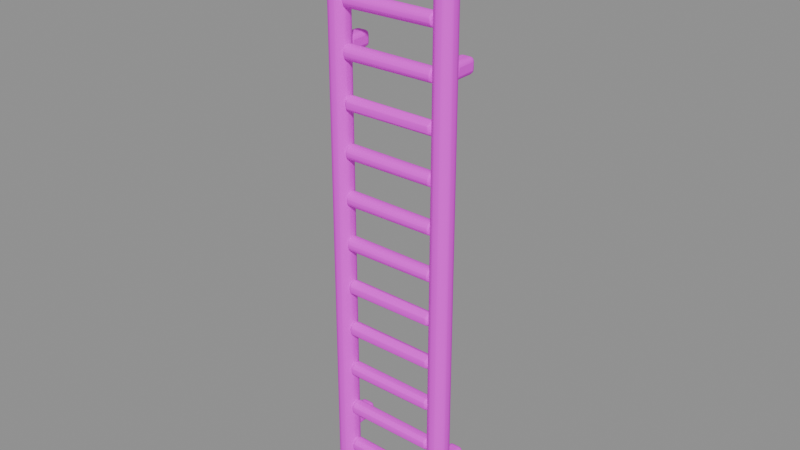 # Source: roof_ladder.blend  (saved by Blender 5.3.31; exported with 4.5.12 LTS)
import bpy
from mathutils import Matrix  # noqa: F401  (used for matrix-valued properties, if any)

bpy.ops.wm.read_factory_settings(use_empty=True)
scene = bpy.context.scene
scene.name = 'Asset | roof_ladder'

# ---- collections
col_master___roof_ladder = bpy.data.collections.new('MASTER | roof_ladder'); scene.collection.children.link(col_master___roof_ladder)

# ---- images (referenced by path relative to the original .blend; pixels are not part of the script)
import os
ASSET_DIR = os.environ.get("B2B_ASSET_DIR", "")  # directory of the original .blend (textures are referenced by path, not embedded)
HERE = os.path.dirname(os.path.abspath(__file__))  # packed textures are extracted next to this script under _unpacked/

def load_image(name, relpath, width, height, colorspace="sRGB"):
    """Load a texture the original file referenced (path relative to the .blend, or extracted next to this script)."""
    p = next((c for c in (os.path.join(HERE, relpath), os.path.join(ASSET_DIR, relpath)) if relpath and os.path.exists(c)), "")
    if p:
        img = bpy.data.images.load(p, check_existing=True)
        img.name = name
    else:  # same state as the original file: an image datablock whose file is absent (Cycles renders it pink)
        img = bpy.data.images.new(name, width, height)
        img.source = "FILE"
        img.filepath = "//" + (relpath or name)
    img.colorspace_settings.name = colorspace
    return img
img_sea_cabin_timber_8x8_512_png = load_image('sea_cabin_timber_8x8_512.png', 'sea_cabin_timber_8x8_512.png', 1024, 1024, 'sRGB')

# ---- materials (node trees are filled in below, after node groups)
mat_sea_matte = bpy.data.materials.new('SEA_Matte')
mat_sea_matte.roughness = 0.74

# ---- material node trees
mat_sea_matte.use_nodes = True; mat_sea_matte.node_tree.nodes.clear()
_N = mat_sea_matte.node_tree.nodes; _L = mat_sea_matte.node_tree.links
n0 = _N.new('ShaderNodeBsdfPrincipled'); n0.name = 'Principled BSDF'; n0.location = (-200, 100)
n0.inputs[2].default_value = 0.74
n0.inputs[10].default_value = 0.005
n1 = _N.new('ShaderNodeOutputMaterial'); n1.name = 'Material Output'; n1.location = (200, 100)
n2 = _N.new('ShaderNodeUVMap'); n2.name = 'UV Map'; n2.location = (0, 0)
n2.width = 160
n2.uv_map = 'PaletteUV'
n3 = _N.new('ShaderNodeTexImage'); n3.name = 'Image Texture'; n3.location = (0, 0)
n3.image = img_sea_cabin_timber_8x8_512_png
n3.interpolation = 'Closest'
_L.new(n0.outputs[0], n1.inputs[0])
_L.new(n2.outputs[0], n3.inputs[0])
_L.new(n3.outputs[0], n0.inputs[0])
n1.is_active_output = True

# ---- meshes
me_bent_ladder_upright = bpy.data.meshes.new('Bent ladder upright')
me_bent_ladder_upright.from_pydata([(-0.418, -0.07462, 0.0), (-0.4089, -0.1086, 0.0), (-0.384, -0.1335, 0.0), (-0.35, -0.1426, 0.0), (-0.316, -0.1335, 0.0), (-0.2911, -0.1086, 0.0), (-0.282, -0.07462, 0.0), (-0.2911, -0.04062, 0.0), (-0.316, -0.01573, 0.0), (-0.35, -0.00662, 0.0), (-0.384, -0.01573, 0.0), (-0.4089, -0.04062, 0.0), (-0.414, -0.07462, 3.58), (-0.4054, -0.1066, 3.58), (-0.382, -0.13, 3.58), (-0.35, -0.1386, 3.58), (-0.318, -0.13, 3.58), (-0.2946, -0.1066, 3.58), (-0.286, -0.07462, 3.58), (-0.2946, -0.04262, 3.58), (-0.318, -0.01919, 3.58), (-0.35, -0.01062, 3.58), (-0.382, -0.01919, 3.58), (-0.4054, -0.04262, 3.58)], [], [(11, 10, 9, 8, 7, 6, 5, 4, 3, 2, 1, 0), (12, 13, 14, 15, 16, 17, 18, 19, 20, 21, 22, 23), (0, 1, 13, 12), (1, 2, 14, 13), (2, 3, 15, 14), (3, 4, 16, 15), (4, 5, 17, 16), (5, 6, 18, 17), (6, 7, 19, 18), (7, 8, 20, 19), (8, 9, 21, 20), (9, 10, 22, 21), (10, 11, 23, 22), (11, 0, 12, 23)])
me_bent_ladder_upright.polygons.foreach_set('use_smooth', [True] * 14)
_uv = me_bent_ladder_upright.uv_layers.new(name='PaletteUV')
_uv.uv.foreach_set('vector', [0.5975, 0.8125, 0.5928, 0.83, 0.58, 0.8428, 0.5625, 0.8475, 0.545, 0.8428, 0.5322, 0.83, 0.5275, 0.8125, 0.5322, 0.795, 0.545, 0.7822, 0.5625, 0.7775, 0.58, 0.7822, 0.5928, 0.795, 0.5975, 0.8125, 0.5928, 0.83, 0.58, 0.8428, 0.5625, 0.8475, 0.545, 0.8428, 0.5322, 0.83, 0.5275, 0.8125, 0.5322, 0.795, 0.545, 0.7822, 0.5625, 0.7775, 0.58, 0.7822, 0.5928, 0.795, 0.5975, 0.8125, 0.5625, 0.8475, 0.5275, 0.8125, 0.5625, 0.7775, 0.5975, 0.8125, 0.5625, 0.8475, 0.5275, 0.8125, 0.5625, 0.7775, 0.5975, 0.8125, 0.5625, 0.8475, 0.5275, 0.8125, 0.5625, 0.7775, 0.5975, 0.8125, 0.5625, 0.8475, 0.5275, 0.8125, 0.5625, 0.7775, 0.5975, 0.8125, 0.5625, 0.8475, 0.5275, 0.8125, 0.5625, 0.7775, 0.5975, 0.8125, 0.5625, 0.8475, 0.5275, 0.8125, 0.5625, 0.7775, 0.5975, 0.8125, 0.5625, 0.8475, 0.5275, 0.8125, 0.5625, 0.7775, 0.5975, 0.8125, 0.5625, 0.8475, 0.5275, 0.8125, 0.5625, 0.7775, 0.5975, 0.8125, 0.5625, 0.8475, 0.5275, 0.8125, 0.5625, 0.7775, 0.5975, 0.8125, 0.5625, 0.8475, 0.5275, 0.8125, 0.5625, 0.7775, 0.5975, 0.8125, 0.5625, 0.8475, 0.5275, 0.8125, 0.5625, 0.7775, 0.5975, 0.8125, 0.5625, 0.8475, 0.5275, 0.8125, 0.5625, 0.7775])
me_bent_ladder_upright.materials.append(mat_sea_matte)
me_bent_ladder_upright.update()
me_hook_leg_return = bpy.data.meshes.new('Hook leg return')
me_hook_leg_return.from_pydata([(-0.414, -0.07462, 3.58), (-0.4054, -0.08382, 3.611), (-0.382, -0.09055, 3.633), (-0.35, -0.09301, 3.641), (-0.318, -0.09055, 3.633), (-0.2946, -0.08382, 3.611), (-0.286, -0.07462, 3.58), (-0.2946, -0.06543, 3.549), (-0.318, -0.05869, 3.527), (-0.35, -0.05623, 3.519), (-0.382, -0.05869, 3.527), (-0.4054, -0.06543, 3.549), (-0.41, 0.1254, 3.64), (-0.402, 0.1168, 3.669), (-0.38, 0.1104, 3.69), (-0.35, 0.1081, 3.697), (-0.32, 0.1104, 3.69), (-0.298, 0.1168, 3.669), (-0.29, 0.1254, 3.64), (-0.298, 0.134, 3.611), (-0.32, 0.1403, 3.59), (-0.35, 0.1426, 3.583), (-0.38, 0.1403, 3.59), (-0.402, 0.134, 3.611)], [], [(11, 10, 9, 8, 7, 6, 5, 4, 3, 2, 1, 0), (12, 13, 14, 15, 16, 17, 18, 19, 20, 21, 22, 23), (0, 1, 13, 12), (1, 2, 14, 13), (2, 3, 15, 14), (3, 4, 16, 15), (4, 5, 17, 16), (5, 6, 18, 17), (6, 7, 19, 18), (7, 8, 20, 19), (8, 9, 21, 20), (9, 10, 22, 21), (10, 11, 23, 22), (11, 0, 12, 23)])
me_hook_leg_return.polygons.foreach_set('use_smooth', [True] * 14)
_uv = me_hook_leg_return.uv_layers.new(name='PaletteUV')
_uv.uv.foreach_set('vector', [0.2225, 0.8125, 0.2178, 0.83, 0.205, 0.8428, 0.1875, 0.8475, 0.17, 0.8428, 0.1572, 0.83, 0.1525, 0.8125, 0.1572, 0.795, 0.17, 0.7822, 0.1875, 0.7775, 0.205, 0.7822, 0.2178, 0.795, 0.2225, 0.8125, 0.2178, 0.83, 0.205, 0.8428, 0.1875, 0.8475, 0.17, 0.8428, 0.1572, 0.83, 0.1525, 0.8125, 0.1572, 0.795, 0.17, 0.7822, 0.1875, 0.7775, 0.205, 0.7822, 0.2178, 0.795, 0.2225, 0.8125, 0.1875, 0.8475, 0.1525, 0.8125, 0.1875, 0.7775, 0.2225, 0.8125, 0.1875, 0.8475, 0.1525, 0.8125, 0.1875, 0.7775, 0.2225, 0.8125, 0.1875, 0.8475, 0.1525, 0.8125, 0.1875, 0.7775, 0.2225, 0.8125, 0.1875, 0.8475, 0.1525, 0.8125, 0.1875, 0.7775, 0.2225, 0.8125, 0.1875, 0.8475, 0.1525, 0.8125, 0.1875, 0.7775, 0.2225, 0.8125, 0.1875, 0.8475, 0.1525, 0.8125, 0.1875, 0.7775, 0.2225, 0.8125, 0.1875, 0.8475, 0.1525, 0.8125, 0.1875, 0.7775, 0.2225, 0.8125, 0.1875, 0.8475, 0.1525, 0.8125, 0.1875, 0.7775, 0.2225, 0.8125, 0.1875, 0.8475, 0.1525, 0.8125, 0.1875, 0.7775, 0.2225, 0.8125, 0.1875, 0.8475, 0.1525, 0.8125, 0.1875, 0.7775, 0.2225, 0.8125, 0.1875, 0.8475, 0.1525, 0.8125, 0.1875, 0.7775, 0.2225, 0.8125, 0.1875, 0.8475, 0.1525, 0.8125, 0.1875, 0.7775])
me_hook_leg_return.materials.append(mat_sea_matte)
me_hook_leg_return.update()
me_bent_ladder_upright_001 = bpy.data.meshes.new('Bent ladder upright.001')
me_bent_ladder_upright_001.from_pydata([(0.282, -0.07462, 0.0), (0.2911, -0.1086, 0.0), (0.316, -0.1335, 0.0), (0.35, -0.1426, 0.0), (0.384, -0.1335, 0.0), (0.4089, -0.1086, 0.0), (0.418, -0.07462, 0.0), (0.4089, -0.04062, 0.0), (0.384, -0.01573, 0.0), (0.35, -0.00662, 0.0), (0.316, -0.01573, 0.0), (0.2911, -0.04062, 0.0), (0.286, -0.07462, 3.58), (0.2946, -0.1066, 3.58), (0.318, -0.13, 3.58), (0.35, -0.1386, 3.58), (0.382, -0.13, 3.58), (0.4054, -0.1066, 3.58), (0.414, -0.07462, 3.58), (0.4054, -0.04262, 3.58), (0.382, -0.01919, 3.58), (0.35, -0.01062, 3.58), (0.318, -0.01919, 3.58), (0.2946, -0.04262, 3.58)], [], [(11, 10, 9, 8, 7, 6, 5, 4, 3, 2, 1, 0), (12, 13, 14, 15, 16, 17, 18, 19, 20, 21, 22, 23), (0, 1, 13, 12), (1, 2, 14, 13), (2, 3, 15, 14), (3, 4, 16, 15), (4, 5, 17, 16), (5, 6, 18, 17), (6, 7, 19, 18), (7, 8, 20, 19), (8, 9, 21, 20), (9, 10, 22, 21), (10, 11, 23, 22), (11, 0, 12, 23)])
me_bent_ladder_upright_001.polygons.foreach_set('use_smooth', [True] * 14)
_uv = me_bent_ladder_upright_001.uv_layers.new(name='PaletteUV')
_uv.uv.foreach_set('vector', [0.5975, 0.8125, 0.5928, 0.83, 0.58, 0.8428, 0.5625, 0.8475, 0.545, 0.8428, 0.5322, 0.83, 0.5275, 0.8125, 0.5322, 0.795, 0.545, 0.7822, 0.5625, 0.7775, 0.58, 0.7822, 0.5928, 0.795, 0.5975, 0.8125, 0.5928, 0.83, 0.58, 0.8428, 0.5625, 0.8475, 0.545, 0.8428, 0.5322, 0.83, 0.5275, 0.8125, 0.5322, 0.795, 0.545, 0.7822, 0.5625, 0.7775, 0.58, 0.7822, 0.5928, 0.795, 0.5975, 0.8125, 0.5625, 0.8475, 0.5275, 0.8125, 0.5625, 0.7775, 0.5975, 0.8125, 0.5625, 0.8475, 0.5275, 0.8125, 0.5625, 0.7775, 0.5975, 0.8125, 0.5625, 0.8475, 0.5275, 0.8125, 0.5625, 0.7775, 0.5975, 0.8125, 0.5625, 0.8475, 0.5275, 0.8125, 0.5625, 0.7775, 0.5975, 0.8125, 0.5625, 0.8475, 0.5275, 0.8125, 0.5625, 0.7775, 0.5975, 0.8125, 0.5625, 0.8475, 0.5275, 0.8125, 0.5625, 0.7775, 0.5975, 0.8125, 0.5625, 0.8475, 0.5275, 0.8125, 0.5625, 0.7775, 0.5975, 0.8125, 0.5625, 0.8475, 0.5275, 0.8125, 0.5625, 0.7775, 0.5975, 0.8125, 0.5625, 0.8475, 0.5275, 0.8125, 0.5625, 0.7775, 0.5975, 0.8125, 0.5625, 0.8475, 0.5275, 0.8125, 0.5625, 0.7775, 0.5975, 0.8125, 0.5625, 0.8475, 0.5275, 0.8125, 0.5625, 0.7775, 0.5975, 0.8125, 0.5625, 0.8475, 0.5275, 0.8125, 0.5625, 0.7775])
me_bent_ladder_upright_001.materials.append(mat_sea_matte)
me_bent_ladder_upright_001.update()
me_hook_leg_return_001 = bpy.data.meshes.new('Hook leg return.001')
me_hook_leg_return_001.from_pydata([(0.286, -0.07462, 3.58), (0.2946, -0.08382, 3.611), (0.318, -0.09055, 3.633), (0.35, -0.09301, 3.641), (0.382, -0.09055, 3.633), (0.4054, -0.08382, 3.611), (0.414, -0.07462, 3.58), (0.4054, -0.06543, 3.549), (0.382, -0.05869, 3.527), (0.35, -0.05623, 3.519), (0.318, -0.05869, 3.527), (0.2946, -0.06543, 3.549), (0.29, 0.1254, 3.64), (0.298, 0.1168, 3.669), (0.32, 0.1104, 3.69), (0.35, 0.1081, 3.697), (0.38, 0.1104, 3.69), (0.402, 0.1168, 3.669), (0.41, 0.1254, 3.64), (0.402, 0.134, 3.611), (0.38, 0.1403, 3.59), (0.35, 0.1426, 3.583), (0.32, 0.1403, 3.59), (0.298, 0.134, 3.611)], [], [(11, 10, 9, 8, 7, 6, 5, 4, 3, 2, 1, 0), (12, 13, 14, 15, 16, 17, 18, 19, 20, 21, 22, 23), (0, 1, 13, 12), (1, 2, 14, 13), (2, 3, 15, 14), (3, 4, 16, 15), (4, 5, 17, 16), (5, 6, 18, 17), (6, 7, 19, 18), (7, 8, 20, 19), (8, 9, 21, 20), (9, 10, 22, 21), (10, 11, 23, 22), (11, 0, 12, 23)])
me_hook_leg_return_001.polygons.foreach_set('use_smooth', [True] * 14)
_uv = me_hook_leg_return_001.uv_layers.new(name='PaletteUV')
_uv.uv.foreach_set('vector', [0.2225, 0.8125, 0.2178, 0.83, 0.205, 0.8428, 0.1875, 0.8475, 0.17, 0.8428, 0.1572, 0.83, 0.1525, 0.8125, 0.1572, 0.795, 0.17, 0.7822, 0.1875, 0.7775, 0.205, 0.7822, 0.2178, 0.795, 0.2225, 0.8125, 0.2178, 0.83, 0.205, 0.8428, 0.1875, 0.8475, 0.17, 0.8428, 0.1572, 0.83, 0.1525, 0.8125, 0.1572, 0.795, 0.17, 0.7822, 0.1875, 0.7775, 0.205, 0.7822, 0.2178, 0.795, 0.2225, 0.8125, 0.1875, 0.8475, 0.1525, 0.8125, 0.1875, 0.7775, 0.2225, 0.8125, 0.1875, 0.8475, 0.1525, 0.8125, 0.1875, 0.7775, 0.2225, 0.8125, 0.1875, 0.8475, 0.1525, 0.8125, 0.1875, 0.7775, 0.2225, 0.8125, 0.1875, 0.8475, 0.1525, 0.8125, 0.1875, 0.7775, 0.2225, 0.8125, 0.1875, 0.8475, 0.1525, 0.8125, 0.1875, 0.7775, 0.2225, 0.8125, 0.1875, 0.8475, 0.1525, 0.8125, 0.1875, 0.7775, 0.2225, 0.8125, 0.1875, 0.8475, 0.1525, 0.8125, 0.1875, 0.7775, 0.2225, 0.8125, 0.1875, 0.8475, 0.1525, 0.8125, 0.1875, 0.7775, 0.2225, 0.8125, 0.1875, 0.8475, 0.1525, 0.8125, 0.1875, 0.7775, 0.2225, 0.8125, 0.1875, 0.8475, 0.1525, 0.8125, 0.1875, 0.7775, 0.2225, 0.8125, 0.1875, 0.8475, 0.1525, 0.8125, 0.1875, 0.7775, 0.2225, 0.8125, 0.1875, 0.8475, 0.1525, 0.8125, 0.1875, 0.7775])
me_hook_leg_return_001.materials.append(mat_sea_matte)
me_hook_leg_return_001.update()
me_ladder_rung = bpy.data.meshes.new('Ladder rung')
me_ladder_rung.from_pydata([(-0.29, -0.03262, 0.24), (-0.29, -0.03892, 0.2635), (-0.29, -0.05612, 0.2807), (-0.29, -0.07962, 0.287), (-0.29, -0.1031, 0.2807), (-0.29, -0.1203, 0.2635), (-0.29, -0.1266, 0.24), (-0.29, -0.1203, 0.2165), (-0.29, -0.1031, 0.1993), (-0.29, -0.07962, 0.193), (-0.29, -0.05612, 0.1993), (-0.29, -0.03892, 0.2165), (0.29, -0.03562, 0.24), (0.29, -0.04152, 0.262), (0.29, -0.05762, 0.2781), (0.29, -0.07962, 0.284), (0.29, -0.1016, 0.2781), (0.29, -0.1177, 0.262), (0.29, -0.1236, 0.24), (0.29, -0.1177, 0.218), (0.29, -0.1016, 0.2019), (0.29, -0.07962, 0.196), (0.29, -0.05762, 0.2019), (0.29, -0.04152, 0.218)], [], [(11, 10, 9, 8, 7, 6, 5, 4, 3, 2, 1, 0), (12, 13, 14, 15, 16, 17, 18, 19, 20, 21, 22, 23), (0, 1, 13, 12), (1, 2, 14, 13), (2, 3, 15, 14), (3, 4, 16, 15), (4, 5, 17, 16), (5, 6, 18, 17), (6, 7, 19, 18), (7, 8, 20, 19), (8, 9, 21, 20), (9, 10, 22, 21), (10, 11, 23, 22), (11, 0, 12, 23)])
me_ladder_rung.polygons.foreach_set('use_smooth', [True] * 14)
_uv = me_ladder_rung.uv_layers.new(name='PaletteUV')
_uv.uv.foreach_set('vector', [0.2225, 0.8125, 0.2178, 0.83, 0.205, 0.8428, 0.1875, 0.8475, 0.17, 0.8428, 0.1572, 0.83, 0.1525, 0.8125, 0.1572, 0.795, 0.17, 0.7822, 0.1875, 0.7775, 0.205, 0.7822, 0.2178, 0.795, 0.2225, 0.8125, 0.2178, 0.83, 0.205, 0.8428, 0.1875, 0.8475, 0.17, 0.8428, 0.1572, 0.83, 0.1525, 0.8125, 0.1572, 0.795, 0.17, 0.7822, 0.1875, 0.7775, 0.205, 0.7822, 0.2178, 0.795, 0.2225, 0.8125, 0.1875, 0.8475, 0.1525, 0.8125, 0.1875, 0.7775, 0.2225, 0.8125, 0.1875, 0.8475, 0.1525, 0.8125, 0.1875, 0.7775, 0.2225, 0.8125, 0.1875, 0.8475, 0.1525, 0.8125, 0.1875, 0.7775, 0.2225, 0.8125, 0.1875, 0.8475, 0.1525, 0.8125, 0.1875, 0.7775, 0.2225, 0.8125, 0.1875, 0.8475, 0.1525, 0.8125, 0.1875, 0.7775, 0.2225, 0.8125, 0.1875, 0.8475, 0.1525, 0.8125, 0.1875, 0.7775, 0.2225, 0.8125, 0.1875, 0.8475, 0.1525, 0.8125, 0.1875, 0.7775, 0.2225, 0.8125, 0.1875, 0.8475, 0.1525, 0.8125, 0.1875, 0.7775, 0.2225, 0.8125, 0.1875, 0.8475, 0.1525, 0.8125, 0.1875, 0.7775, 0.2225, 0.8125, 0.1875, 0.8475, 0.1525, 0.8125, 0.1875, 0.7775, 0.2225, 0.8125, 0.1875, 0.8475, 0.1525, 0.8125, 0.1875, 0.7775, 0.2225, 0.8125, 0.1875, 0.8475, 0.1525, 0.8125, 0.1875, 0.7775])
me_ladder_rung.materials.append(mat_sea_matte)
me_ladder_rung.update()
me_ladder_rung_001 = bpy.data.meshes.new('Ladder rung.001')
me_ladder_rung_001.from_pydata([(-0.29, -0.03262, 0.525), (-0.29, -0.03892, 0.5485), (-0.29, -0.05612, 0.5657), (-0.29, -0.07962, 0.572), (-0.29, -0.1031, 0.5657), (-0.29, -0.1203, 0.5485), (-0.29, -0.1266, 0.525), (-0.29, -0.1203, 0.5015), (-0.29, -0.1031, 0.4843), (-0.29, -0.07962, 0.478), (-0.29, -0.05612, 0.4843), (-0.29, -0.03892, 0.5015), (0.29, -0.03562, 0.525), (0.29, -0.04152, 0.547), (0.29, -0.05762, 0.5631), (0.29, -0.07962, 0.569), (0.29, -0.1016, 0.5631), (0.29, -0.1177, 0.547), (0.29, -0.1236, 0.525), (0.29, -0.1177, 0.503), (0.29, -0.1016, 0.4869), (0.29, -0.07962, 0.481), (0.29, -0.05762, 0.4869), (0.29, -0.04152, 0.503)], [], [(11, 10, 9, 8, 7, 6, 5, 4, 3, 2, 1, 0), (12, 13, 14, 15, 16, 17, 18, 19, 20, 21, 22, 23), (0, 1, 13, 12), (1, 2, 14, 13), (2, 3, 15, 14), (3, 4, 16, 15), (4, 5, 17, 16), (5, 6, 18, 17), (6, 7, 19, 18), (7, 8, 20, 19), (8, 9, 21, 20), (9, 10, 22, 21), (10, 11, 23, 22), (11, 0, 12, 23)])
me_ladder_rung_001.polygons.foreach_set('use_smooth', [True] * 14)
_uv = me_ladder_rung_001.uv_layers.new(name='PaletteUV')
_uv.uv.foreach_set('vector', [0.2225, 0.8125, 0.2178, 0.83, 0.205, 0.8428, 0.1875, 0.8475, 0.17, 0.8428, 0.1572, 0.83, 0.1525, 0.8125, 0.1572, 0.795, 0.17, 0.7822, 0.1875, 0.7775, 0.205, 0.7822, 0.2178, 0.795, 0.2225, 0.8125, 0.2178, 0.83, 0.205, 0.8428, 0.1875, 0.8475, 0.17, 0.8428, 0.1572, 0.83, 0.1525, 0.8125, 0.1572, 0.795, 0.17, 0.7822, 0.1875, 0.7775, 0.205, 0.7822, 0.2178, 0.795, 0.2225, 0.8125, 0.1875, 0.8475, 0.1525, 0.8125, 0.1875, 0.7775, 0.2225, 0.8125, 0.1875, 0.8475, 0.1525, 0.8125, 0.1875, 0.7775, 0.2225, 0.8125, 0.1875, 0.8475, 0.1525, 0.8125, 0.1875, 0.7775, 0.2225, 0.8125, 0.1875, 0.8475, 0.1525, 0.8125, 0.1875, 0.7775, 0.2225, 0.8125, 0.1875, 0.8475, 0.1525, 0.8125, 0.1875, 0.7775, 0.2225, 0.8125, 0.1875, 0.8475, 0.1525, 0.8125, 0.1875, 0.7775, 0.2225, 0.8125, 0.1875, 0.8475, 0.1525, 0.8125, 0.1875, 0.7775, 0.2225, 0.8125, 0.1875, 0.8475, 0.1525, 0.8125, 0.1875, 0.7775, 0.2225, 0.8125, 0.1875, 0.8475, 0.1525, 0.8125, 0.1875, 0.7775, 0.2225, 0.8125, 0.1875, 0.8475, 0.1525, 0.8125, 0.1875, 0.7775, 0.2225, 0.8125, 0.1875, 0.8475, 0.1525, 0.8125, 0.1875, 0.7775, 0.2225, 0.8125, 0.1875, 0.8475, 0.1525, 0.8125, 0.1875, 0.7775])
me_ladder_rung_001.materials.append(mat_sea_matte)
me_ladder_rung_001.update()
me_ladder_rung_002 = bpy.data.meshes.new('Ladder rung.002')
me_ladder_rung_002.from_pydata([(-0.29, -0.03262, 0.81), (-0.29, -0.03892, 0.8335), (-0.29, -0.05612, 0.8507), (-0.29, -0.07962, 0.857), (-0.29, -0.1031, 0.8507), (-0.29, -0.1203, 0.8335), (-0.29, -0.1266, 0.81), (-0.29, -0.1203, 0.7865), (-0.29, -0.1031, 0.7693), (-0.29, -0.07962, 0.763), (-0.29, -0.05612, 0.7693), (-0.29, -0.03892, 0.7865), (0.29, -0.03562, 0.81), (0.29, -0.04152, 0.832), (0.29, -0.05762, 0.8481), (0.29, -0.07962, 0.854), (0.29, -0.1016, 0.8481), (0.29, -0.1177, 0.832), (0.29, -0.1236, 0.81), (0.29, -0.1177, 0.788), (0.29, -0.1016, 0.7719), (0.29, -0.07962, 0.766), (0.29, -0.05762, 0.7719), (0.29, -0.04152, 0.788)], [], [(11, 10, 9, 8, 7, 6, 5, 4, 3, 2, 1, 0), (12, 13, 14, 15, 16, 17, 18, 19, 20, 21, 22, 23), (0, 1, 13, 12), (1, 2, 14, 13), (2, 3, 15, 14), (3, 4, 16, 15), (4, 5, 17, 16), (5, 6, 18, 17), (6, 7, 19, 18), (7, 8, 20, 19), (8, 9, 21, 20), (9, 10, 22, 21), (10, 11, 23, 22), (11, 0, 12, 23)])
me_ladder_rung_002.polygons.foreach_set('use_smooth', [True] * 14)
_uv = me_ladder_rung_002.uv_layers.new(name='PaletteUV')
_uv.uv.foreach_set('vector', [0.2225, 0.8125, 0.2178, 0.83, 0.205, 0.8428, 0.1875, 0.8475, 0.17, 0.8428, 0.1572, 0.83, 0.1525, 0.8125, 0.1572, 0.795, 0.17, 0.7822, 0.1875, 0.7775, 0.205, 0.7822, 0.2178, 0.795, 0.2225, 0.8125, 0.2178, 0.83, 0.205, 0.8428, 0.1875, 0.8475, 0.17, 0.8428, 0.1572, 0.83, 0.1525, 0.8125, 0.1572, 0.795, 0.17, 0.7822, 0.1875, 0.7775, 0.205, 0.7822, 0.2178, 0.795, 0.2225, 0.8125, 0.1875, 0.8475, 0.1525, 0.8125, 0.1875, 0.7775, 0.2225, 0.8125, 0.1875, 0.8475, 0.1525, 0.8125, 0.1875, 0.7775, 0.2225, 0.8125, 0.1875, 0.8475, 0.1525, 0.8125, 0.1875, 0.7775, 0.2225, 0.8125, 0.1875, 0.8475, 0.1525, 0.8125, 0.1875, 0.7775, 0.2225, 0.8125, 0.1875, 0.8475, 0.1525, 0.8125, 0.1875, 0.7775, 0.2225, 0.8125, 0.1875, 0.8475, 0.1525, 0.8125, 0.1875, 0.7775, 0.2225, 0.8125, 0.1875, 0.8475, 0.1525, 0.8125, 0.1875, 0.7775, 0.2225, 0.8125, 0.1875, 0.8475, 0.1525, 0.8125, 0.1875, 0.7775, 0.2225, 0.8125, 0.1875, 0.8475, 0.1525, 0.8125, 0.1875, 0.7775, 0.2225, 0.8125, 0.1875, 0.8475, 0.1525, 0.8125, 0.1875, 0.7775, 0.2225, 0.8125, 0.1875, 0.8475, 0.1525, 0.8125, 0.1875, 0.7775, 0.2225, 0.8125, 0.1875, 0.8475, 0.1525, 0.8125, 0.1875, 0.7775])
me_ladder_rung_002.materials.append(mat_sea_matte)
me_ladder_rung_002.update()
me_ladder_rung_003 = bpy.data.meshes.new('Ladder rung.003')
me_ladder_rung_003.from_pydata([(-0.29, -0.03262, 1.095), (-0.29, -0.03892, 1.118), (-0.29, -0.05612, 1.136), (-0.29, -0.07962, 1.142), (-0.29, -0.1031, 1.136), (-0.29, -0.1203, 1.118), (-0.29, -0.1266, 1.095), (-0.29, -0.1203, 1.072), (-0.29, -0.1031, 1.054), (-0.29, -0.07962, 1.048), (-0.29, -0.05612, 1.054), (-0.29, -0.03892, 1.072), (0.29, -0.03562, 1.095), (0.29, -0.04152, 1.117), (0.29, -0.05762, 1.133), (0.29, -0.07962, 1.139), (0.29, -0.1016, 1.133), (0.29, -0.1177, 1.117), (0.29, -0.1236, 1.095), (0.29, -0.1177, 1.073), (0.29, -0.1016, 1.057), (0.29, -0.07962, 1.051), (0.29, -0.05762, 1.057), (0.29, -0.04152, 1.073)], [], [(11, 10, 9, 8, 7, 6, 5, 4, 3, 2, 1, 0), (12, 13, 14, 15, 16, 17, 18, 19, 20, 21, 22, 23), (0, 1, 13, 12), (1, 2, 14, 13), (2, 3, 15, 14), (3, 4, 16, 15), (4, 5, 17, 16), (5, 6, 18, 17), (6, 7, 19, 18), (7, 8, 20, 19), (8, 9, 21, 20), (9, 10, 22, 21), (10, 11, 23, 22), (11, 0, 12, 23)])
me_ladder_rung_003.polygons.foreach_set('use_smooth', [True] * 14)
_uv = me_ladder_rung_003.uv_layers.new(name='PaletteUV')
_uv.uv.foreach_set('vector', [0.2225, 0.8125, 0.2178, 0.83, 0.205, 0.8428, 0.1875, 0.8475, 0.17, 0.8428, 0.1572, 0.83, 0.1525, 0.8125, 0.1572, 0.795, 0.17, 0.7822, 0.1875, 0.7775, 0.205, 0.7822, 0.2178, 0.795, 0.2225, 0.8125, 0.2178, 0.83, 0.205, 0.8428, 0.1875, 0.8475, 0.17, 0.8428, 0.1572, 0.83, 0.1525, 0.8125, 0.1572, 0.795, 0.17, 0.7822, 0.1875, 0.7775, 0.205, 0.7822, 0.2178, 0.795, 0.2225, 0.8125, 0.1875, 0.8475, 0.1525, 0.8125, 0.1875, 0.7775, 0.2225, 0.8125, 0.1875, 0.8475, 0.1525, 0.8125, 0.1875, 0.7775, 0.2225, 0.8125, 0.1875, 0.8475, 0.1525, 0.8125, 0.1875, 0.7775, 0.2225, 0.8125, 0.1875, 0.8475, 0.1525, 0.8125, 0.1875, 0.7775, 0.2225, 0.8125, 0.1875, 0.8475, 0.1525, 0.8125, 0.1875, 0.7775, 0.2225, 0.8125, 0.1875, 0.8475, 0.1525, 0.8125, 0.1875, 0.7775, 0.2225, 0.8125, 0.1875, 0.8475, 0.1525, 0.8125, 0.1875, 0.7775, 0.2225, 0.8125, 0.1875, 0.8475, 0.1525, 0.8125, 0.1875, 0.7775, 0.2225, 0.8125, 0.1875, 0.8475, 0.1525, 0.8125, 0.1875, 0.7775, 0.2225, 0.8125, 0.1875, 0.8475, 0.1525, 0.8125, 0.1875, 0.7775, 0.2225, 0.8125, 0.1875, 0.8475, 0.1525, 0.8125, 0.1875, 0.7775, 0.2225, 0.8125, 0.1875, 0.8475, 0.1525, 0.8125, 0.1875, 0.7775])
me_ladder_rung_003.materials.append(mat_sea_matte)
me_ladder_rung_003.update()
me_ladder_rung_004 = bpy.data.meshes.new('Ladder rung.004')
me_ladder_rung_004.from_pydata([(-0.29, -0.03262, 1.38), (-0.29, -0.03892, 1.403), (-0.29, -0.05612, 1.421), (-0.29, -0.07962, 1.427), (-0.29, -0.1031, 1.421), (-0.29, -0.1203, 1.403), (-0.29, -0.1266, 1.38), (-0.29, -0.1203, 1.357), (-0.29, -0.1031, 1.339), (-0.29, -0.07962, 1.333), (-0.29, -0.05612, 1.339), (-0.29, -0.03892, 1.357), (0.29, -0.03562, 1.38), (0.29, -0.04152, 1.402), (0.29, -0.05762, 1.418), (0.29, -0.07962, 1.424), (0.29, -0.1016, 1.418), (0.29, -0.1177, 1.402), (0.29, -0.1236, 1.38), (0.29, -0.1177, 1.358), (0.29, -0.1016, 1.342), (0.29, -0.07962, 1.336), (0.29, -0.05762, 1.342), (0.29, -0.04152, 1.358)], [], [(11, 10, 9, 8, 7, 6, 5, 4, 3, 2, 1, 0), (12, 13, 14, 15, 16, 17, 18, 19, 20, 21, 22, 23), (0, 1, 13, 12), (1, 2, 14, 13), (2, 3, 15, 14), (3, 4, 16, 15), (4, 5, 17, 16), (5, 6, 18, 17), (6, 7, 19, 18), (7, 8, 20, 19), (8, 9, 21, 20), (9, 10, 22, 21), (10, 11, 23, 22), (11, 0, 12, 23)])
me_ladder_rung_004.polygons.foreach_set('use_smooth', [True] * 14)
_uv = me_ladder_rung_004.uv_layers.new(name='PaletteUV')
_uv.uv.foreach_set('vector', [0.2225, 0.8125, 0.2178, 0.83, 0.205, 0.8428, 0.1875, 0.8475, 0.17, 0.8428, 0.1572, 0.83, 0.1525, 0.8125, 0.1572, 0.795, 0.17, 0.7822, 0.1875, 0.7775, 0.205, 0.7822, 0.2178, 0.795, 0.2225, 0.8125, 0.2178, 0.83, 0.205, 0.8428, 0.1875, 0.8475, 0.17, 0.8428, 0.1572, 0.83, 0.1525, 0.8125, 0.1572, 0.795, 0.17, 0.7822, 0.1875, 0.7775, 0.205, 0.7822, 0.2178, 0.795, 0.2225, 0.8125, 0.1875, 0.8475, 0.1525, 0.8125, 0.1875, 0.7775, 0.2225, 0.8125, 0.1875, 0.8475, 0.1525, 0.8125, 0.1875, 0.7775, 0.2225, 0.8125, 0.1875, 0.8475, 0.1525, 0.8125, 0.1875, 0.7775, 0.2225, 0.8125, 0.1875, 0.8475, 0.1525, 0.8125, 0.1875, 0.7775, 0.2225, 0.8125, 0.1875, 0.8475, 0.1525, 0.8125, 0.1875, 0.7775, 0.2225, 0.8125, 0.1875, 0.8475, 0.1525, 0.8125, 0.1875, 0.7775, 0.2225, 0.8125, 0.1875, 0.8475, 0.1525, 0.8125, 0.1875, 0.7775, 0.2225, 0.8125, 0.1875, 0.8475, 0.1525, 0.8125, 0.1875, 0.7775, 0.2225, 0.8125, 0.1875, 0.8475, 0.1525, 0.8125, 0.1875, 0.7775, 0.2225, 0.8125, 0.1875, 0.8475, 0.1525, 0.8125, 0.1875, 0.7775, 0.2225, 0.8125, 0.1875, 0.8475, 0.1525, 0.8125, 0.1875, 0.7775, 0.2225, 0.8125, 0.1875, 0.8475, 0.1525, 0.8125, 0.1875, 0.7775])
me_ladder_rung_004.materials.append(mat_sea_matte)
me_ladder_rung_004.update()
me_ladder_rung_005 = bpy.data.meshes.new('Ladder rung.005')
me_ladder_rung_005.from_pydata([(-0.29, -0.03262, 1.665), (-0.29, -0.03892, 1.689), (-0.29, -0.05612, 1.706), (-0.29, -0.07962, 1.712), (-0.29, -0.1031, 1.706), (-0.29, -0.1203, 1.689), (-0.29, -0.1266, 1.665), (-0.29, -0.1203, 1.642), (-0.29, -0.1031, 1.624), (-0.29, -0.07962, 1.618), (-0.29, -0.05612, 1.624), (-0.29, -0.03892, 1.642), (0.29, -0.03562, 1.665), (0.29, -0.04152, 1.687), (0.29, -0.05762, 1.703), (0.29, -0.07962, 1.709), (0.29, -0.1016, 1.703), (0.29, -0.1177, 1.687), (0.29, -0.1236, 1.665), (0.29, -0.1177, 1.643), (0.29, -0.1016, 1.627), (0.29, -0.07962, 1.621), (0.29, -0.05762, 1.627), (0.29, -0.04152, 1.643)], [], [(11, 10, 9, 8, 7, 6, 5, 4, 3, 2, 1, 0), (12, 13, 14, 15, 16, 17, 18, 19, 20, 21, 22, 23), (0, 1, 13, 12), (1, 2, 14, 13), (2, 3, 15, 14), (3, 4, 16, 15), (4, 5, 17, 16), (5, 6, 18, 17), (6, 7, 19, 18), (7, 8, 20, 19), (8, 9, 21, 20), (9, 10, 22, 21), (10, 11, 23, 22), (11, 0, 12, 23)])
me_ladder_rung_005.polygons.foreach_set('use_smooth', [True] * 14)
_uv = me_ladder_rung_005.uv_layers.new(name='PaletteUV')
_uv.uv.foreach_set('vector', [0.2225, 0.8125, 0.2178, 0.83, 0.205, 0.8428, 0.1875, 0.8475, 0.17, 0.8428, 0.1572, 0.83, 0.1525, 0.8125, 0.1572, 0.795, 0.17, 0.7822, 0.1875, 0.7775, 0.205, 0.7822, 0.2178, 0.795, 0.2225, 0.8125, 0.2178, 0.83, 0.205, 0.8428, 0.1875, 0.8475, 0.17, 0.8428, 0.1572, 0.83, 0.1525, 0.8125, 0.1572, 0.795, 0.17, 0.7822, 0.1875, 0.7775, 0.205, 0.7822, 0.2178, 0.795, 0.2225, 0.8125, 0.1875, 0.8475, 0.1525, 0.8125, 0.1875, 0.7775, 0.2225, 0.8125, 0.1875, 0.8475, 0.1525, 0.8125, 0.1875, 0.7775, 0.2225, 0.8125, 0.1875, 0.8475, 0.1525, 0.8125, 0.1875, 0.7775, 0.2225, 0.8125, 0.1875, 0.8475, 0.1525, 0.8125, 0.1875, 0.7775, 0.2225, 0.8125, 0.1875, 0.8475, 0.1525, 0.8125, 0.1875, 0.7775, 0.2225, 0.8125, 0.1875, 0.8475, 0.1525, 0.8125, 0.1875, 0.7775, 0.2225, 0.8125, 0.1875, 0.8475, 0.1525, 0.8125, 0.1875, 0.7775, 0.2225, 0.8125, 0.1875, 0.8475, 0.1525, 0.8125, 0.1875, 0.7775, 0.2225, 0.8125, 0.1875, 0.8475, 0.1525, 0.8125, 0.1875, 0.7775, 0.2225, 0.8125, 0.1875, 0.8475, 0.1525, 0.8125, 0.1875, 0.7775, 0.2225, 0.8125, 0.1875, 0.8475, 0.1525, 0.8125, 0.1875, 0.7775, 0.2225, 0.8125, 0.1875, 0.8475, 0.1525, 0.8125, 0.1875, 0.7775])
me_ladder_rung_005.materials.append(mat_sea_matte)
me_ladder_rung_005.update()
me_ladder_rung_006 = bpy.data.meshes.new('Ladder rung.006')
me_ladder_rung_006.from_pydata([(-0.29, -0.03262, 1.95), (-0.29, -0.03892, 1.974), (-0.29, -0.05612, 1.991), (-0.29, -0.07962, 1.997), (-0.29, -0.1031, 1.991), (-0.29, -0.1203, 1.974), (-0.29, -0.1266, 1.95), (-0.29, -0.1203, 1.927), (-0.29, -0.1031, 1.909), (-0.29, -0.07962, 1.903), (-0.29, -0.05612, 1.909), (-0.29, -0.03892, 1.927), (0.29, -0.03562, 1.95), (0.29, -0.04152, 1.972), (0.29, -0.05762, 1.988), (0.29, -0.07962, 1.994), (0.29, -0.1016, 1.988), (0.29, -0.1177, 1.972), (0.29, -0.1236, 1.95), (0.29, -0.1177, 1.928), (0.29, -0.1016, 1.912), (0.29, -0.07962, 1.906), (0.29, -0.05762, 1.912), (0.29, -0.04152, 1.928)], [], [(11, 10, 9, 8, 7, 6, 5, 4, 3, 2, 1, 0), (12, 13, 14, 15, 16, 17, 18, 19, 20, 21, 22, 23), (0, 1, 13, 12), (1, 2, 14, 13), (2, 3, 15, 14), (3, 4, 16, 15), (4, 5, 17, 16), (5, 6, 18, 17), (6, 7, 19, 18), (7, 8, 20, 19), (8, 9, 21, 20), (9, 10, 22, 21), (10, 11, 23, 22), (11, 0, 12, 23)])
me_ladder_rung_006.polygons.foreach_set('use_smooth', [True] * 14)
_uv = me_ladder_rung_006.uv_layers.new(name='PaletteUV')
_uv.uv.foreach_set('vector', [0.2225, 0.8125, 0.2178, 0.83, 0.205, 0.8428, 0.1875, 0.8475, 0.17, 0.8428, 0.1572, 0.83, 0.1525, 0.8125, 0.1572, 0.795, 0.17, 0.7822, 0.1875, 0.7775, 0.205, 0.7822, 0.2178, 0.795, 0.2225, 0.8125, 0.2178, 0.83, 0.205, 0.8428, 0.1875, 0.8475, 0.17, 0.8428, 0.1572, 0.83, 0.1525, 0.8125, 0.1572, 0.795, 0.17, 0.7822, 0.1875, 0.7775, 0.205, 0.7822, 0.2178, 0.795, 0.2225, 0.8125, 0.1875, 0.8475, 0.1525, 0.8125, 0.1875, 0.7775, 0.2225, 0.8125, 0.1875, 0.8475, 0.1525, 0.8125, 0.1875, 0.7775, 0.2225, 0.8125, 0.1875, 0.8475, 0.1525, 0.8125, 0.1875, 0.7775, 0.2225, 0.8125, 0.1875, 0.8475, 0.1525, 0.8125, 0.1875, 0.7775, 0.2225, 0.8125, 0.1875, 0.8475, 0.1525, 0.8125, 0.1875, 0.7775, 0.2225, 0.8125, 0.1875, 0.8475, 0.1525, 0.8125, 0.1875, 0.7775, 0.2225, 0.8125, 0.1875, 0.8475, 0.1525, 0.8125, 0.1875, 0.7775, 0.2225, 0.8125, 0.1875, 0.8475, 0.1525, 0.8125, 0.1875, 0.7775, 0.2225, 0.8125, 0.1875, 0.8475, 0.1525, 0.8125, 0.1875, 0.7775, 0.2225, 0.8125, 0.1875, 0.8475, 0.1525, 0.8125, 0.1875, 0.7775, 0.2225, 0.8125, 0.1875, 0.8475, 0.1525, 0.8125, 0.1875, 0.7775, 0.2225, 0.8125, 0.1875, 0.8475, 0.1525, 0.8125, 0.1875, 0.7775])
me_ladder_rung_006.materials.append(mat_sea_matte)
me_ladder_rung_006.update()
me_ladder_rung_007 = bpy.data.meshes.new('Ladder rung.007')
me_ladder_rung_007.from_pydata([(-0.29, -0.03262, 2.235), (-0.29, -0.03892, 2.259), (-0.29, -0.05612, 2.276), (-0.29, -0.07962, 2.282), (-0.29, -0.1031, 2.276), (-0.29, -0.1203, 2.259), (-0.29, -0.1266, 2.235), (-0.29, -0.1203, 2.212), (-0.29, -0.1031, 2.194), (-0.29, -0.07962, 2.188), (-0.29, -0.05612, 2.194), (-0.29, -0.03892, 2.212), (0.29, -0.03562, 2.235), (0.29, -0.04152, 2.257), (0.29, -0.05762, 2.273), (0.29, -0.07962, 2.279), (0.29, -0.1016, 2.273), (0.29, -0.1177, 2.257), (0.29, -0.1236, 2.235), (0.29, -0.1177, 2.213), (0.29, -0.1016, 2.197), (0.29, -0.07962, 2.191), (0.29, -0.05762, 2.197), (0.29, -0.04152, 2.213)], [], [(11, 10, 9, 8, 7, 6, 5, 4, 3, 2, 1, 0), (12, 13, 14, 15, 16, 17, 18, 19, 20, 21, 22, 23), (0, 1, 13, 12), (1, 2, 14, 13), (2, 3, 15, 14), (3, 4, 16, 15), (4, 5, 17, 16), (5, 6, 18, 17), (6, 7, 19, 18), (7, 8, 20, 19), (8, 9, 21, 20), (9, 10, 22, 21), (10, 11, 23, 22), (11, 0, 12, 23)])
me_ladder_rung_007.polygons.foreach_set('use_smooth', [True] * 14)
_uv = me_ladder_rung_007.uv_layers.new(name='PaletteUV')
_uv.uv.foreach_set('vector', [0.2225, 0.8125, 0.2178, 0.83, 0.205, 0.8428, 0.1875, 0.8475, 0.17, 0.8428, 0.1572, 0.83, 0.1525, 0.8125, 0.1572, 0.795, 0.17, 0.7822, 0.1875, 0.7775, 0.205, 0.7822, 0.2178, 0.795, 0.2225, 0.8125, 0.2178, 0.83, 0.205, 0.8428, 0.1875, 0.8475, 0.17, 0.8428, 0.1572, 0.83, 0.1525, 0.8125, 0.1572, 0.795, 0.17, 0.7822, 0.1875, 0.7775, 0.205, 0.7822, 0.2178, 0.795, 0.2225, 0.8125, 0.1875, 0.8475, 0.1525, 0.8125, 0.1875, 0.7775, 0.2225, 0.8125, 0.1875, 0.8475, 0.1525, 0.8125, 0.1875, 0.7775, 0.2225, 0.8125, 0.1875, 0.8475, 0.1525, 0.8125, 0.1875, 0.7775, 0.2225, 0.8125, 0.1875, 0.8475, 0.1525, 0.8125, 0.1875, 0.7775, 0.2225, 0.8125, 0.1875, 0.8475, 0.1525, 0.8125, 0.1875, 0.7775, 0.2225, 0.8125, 0.1875, 0.8475, 0.1525, 0.8125, 0.1875, 0.7775, 0.2225, 0.8125, 0.1875, 0.8475, 0.1525, 0.8125, 0.1875, 0.7775, 0.2225, 0.8125, 0.1875, 0.8475, 0.1525, 0.8125, 0.1875, 0.7775, 0.2225, 0.8125, 0.1875, 0.8475, 0.1525, 0.8125, 0.1875, 0.7775, 0.2225, 0.8125, 0.1875, 0.8475, 0.1525, 0.8125, 0.1875, 0.7775, 0.2225, 0.8125, 0.1875, 0.8475, 0.1525, 0.8125, 0.1875, 0.7775, 0.2225, 0.8125, 0.1875, 0.8475, 0.1525, 0.8125, 0.1875, 0.7775])
me_ladder_rung_007.materials.append(mat_sea_matte)
me_ladder_rung_007.update()
me_ladder_rung_008 = bpy.data.meshes.new('Ladder rung.008')
me_ladder_rung_008.from_pydata([(-0.29, -0.03262, 2.52), (-0.29, -0.03892, 2.543), (-0.29, -0.05612, 2.561), (-0.29, -0.07962, 2.567), (-0.29, -0.1031, 2.561), (-0.29, -0.1203, 2.543), (-0.29, -0.1266, 2.52), (-0.29, -0.1203, 2.497), (-0.29, -0.1031, 2.479), (-0.29, -0.07962, 2.473), (-0.29, -0.05612, 2.479), (-0.29, -0.03892, 2.497), (0.29, -0.03562, 2.52), (0.29, -0.04152, 2.542), (0.29, -0.05762, 2.558), (0.29, -0.07962, 2.564), (0.29, -0.1016, 2.558), (0.29, -0.1177, 2.542), (0.29, -0.1236, 2.52), (0.29, -0.1177, 2.498), (0.29, -0.1016, 2.482), (0.29, -0.07962, 2.476), (0.29, -0.05762, 2.482), (0.29, -0.04152, 2.498)], [], [(11, 10, 9, 8, 7, 6, 5, 4, 3, 2, 1, 0), (12, 13, 14, 15, 16, 17, 18, 19, 20, 21, 22, 23), (0, 1, 13, 12), (1, 2, 14, 13), (2, 3, 15, 14), (3, 4, 16, 15), (4, 5, 17, 16), (5, 6, 18, 17), (6, 7, 19, 18), (7, 8, 20, 19), (8, 9, 21, 20), (9, 10, 22, 21), (10, 11, 23, 22), (11, 0, 12, 23)])
me_ladder_rung_008.polygons.foreach_set('use_smooth', [True] * 14)
_uv = me_ladder_rung_008.uv_layers.new(name='PaletteUV')
_uv.uv.foreach_set('vector', [0.2225, 0.8125, 0.2178, 0.83, 0.205, 0.8428, 0.1875, 0.8475, 0.17, 0.8428, 0.1572, 0.83, 0.1525, 0.8125, 0.1572, 0.795, 0.17, 0.7822, 0.1875, 0.7775, 0.205, 0.7822, 0.2178, 0.795, 0.2225, 0.8125, 0.2178, 0.83, 0.205, 0.8428, 0.1875, 0.8475, 0.17, 0.8428, 0.1572, 0.83, 0.1525, 0.8125, 0.1572, 0.795, 0.17, 0.7822, 0.1875, 0.7775, 0.205, 0.7822, 0.2178, 0.795, 0.2225, 0.8125, 0.1875, 0.8475, 0.1525, 0.8125, 0.1875, 0.7775, 0.2225, 0.8125, 0.1875, 0.8475, 0.1525, 0.8125, 0.1875, 0.7775, 0.2225, 0.8125, 0.1875, 0.8475, 0.1525, 0.8125, 0.1875, 0.7775, 0.2225, 0.8125, 0.1875, 0.8475, 0.1525, 0.8125, 0.1875, 0.7775, 0.2225, 0.8125, 0.1875, 0.8475, 0.1525, 0.8125, 0.1875, 0.7775, 0.2225, 0.8125, 0.1875, 0.8475, 0.1525, 0.8125, 0.1875, 0.7775, 0.2225, 0.8125, 0.1875, 0.8475, 0.1525, 0.8125, 0.1875, 0.7775, 0.2225, 0.8125, 0.1875, 0.8475, 0.1525, 0.8125, 0.1875, 0.7775, 0.2225, 0.8125, 0.1875, 0.8475, 0.1525, 0.8125, 0.1875, 0.7775, 0.2225, 0.8125, 0.1875, 0.8475, 0.1525, 0.8125, 0.1875, 0.7775, 0.2225, 0.8125, 0.1875, 0.8475, 0.1525, 0.8125, 0.1875, 0.7775, 0.2225, 0.8125, 0.1875, 0.8475, 0.1525, 0.8125, 0.1875, 0.7775])
me_ladder_rung_008.materials.append(mat_sea_matte)
me_ladder_rung_008.update()
me_ladder_rung_009 = bpy.data.meshes.new('Ladder rung.009')
me_ladder_rung_009.from_pydata([(-0.29, -0.03262, 2.805), (-0.29, -0.03892, 2.829), (-0.29, -0.05612, 2.846), (-0.29, -0.07962, 2.852), (-0.29, -0.1031, 2.846), (-0.29, -0.1203, 2.829), (-0.29, -0.1266, 2.805), (-0.29, -0.1203, 2.782), (-0.29, -0.1031, 2.764), (-0.29, -0.07962, 2.758), (-0.29, -0.05612, 2.764), (-0.29, -0.03892, 2.782), (0.29, -0.03562, 2.805), (0.29, -0.04152, 2.827), (0.29, -0.05762, 2.843), (0.29, -0.07962, 2.849), (0.29, -0.1016, 2.843), (0.29, -0.1177, 2.827), (0.29, -0.1236, 2.805), (0.29, -0.1177, 2.783), (0.29, -0.1016, 2.767), (0.29, -0.07962, 2.761), (0.29, -0.05762, 2.767), (0.29, -0.04152, 2.783)], [], [(11, 10, 9, 8, 7, 6, 5, 4, 3, 2, 1, 0), (12, 13, 14, 15, 16, 17, 18, 19, 20, 21, 22, 23), (0, 1, 13, 12), (1, 2, 14, 13), (2, 3, 15, 14), (3, 4, 16, 15), (4, 5, 17, 16), (5, 6, 18, 17), (6, 7, 19, 18), (7, 8, 20, 19), (8, 9, 21, 20), (9, 10, 22, 21), (10, 11, 23, 22), (11, 0, 12, 23)])
me_ladder_rung_009.polygons.foreach_set('use_smooth', [True] * 14)
_uv = me_ladder_rung_009.uv_layers.new(name='PaletteUV')
_uv.uv.foreach_set('vector', [0.2225, 0.8125, 0.2178, 0.83, 0.205, 0.8428, 0.1875, 0.8475, 0.17, 0.8428, 0.1572, 0.83, 0.1525, 0.8125, 0.1572, 0.795, 0.17, 0.7822, 0.1875, 0.7775, 0.205, 0.7822, 0.2178, 0.795, 0.2225, 0.8125, 0.2178, 0.83, 0.205, 0.8428, 0.1875, 0.8475, 0.17, 0.8428, 0.1572, 0.83, 0.1525, 0.8125, 0.1572, 0.795, 0.17, 0.7822, 0.1875, 0.7775, 0.205, 0.7822, 0.2178, 0.795, 0.2225, 0.8125, 0.1875, 0.8475, 0.1525, 0.8125, 0.1875, 0.7775, 0.2225, 0.8125, 0.1875, 0.8475, 0.1525, 0.8125, 0.1875, 0.7775, 0.2225, 0.8125, 0.1875, 0.8475, 0.1525, 0.8125, 0.1875, 0.7775, 0.2225, 0.8125, 0.1875, 0.8475, 0.1525, 0.8125, 0.1875, 0.7775, 0.2225, 0.8125, 0.1875, 0.8475, 0.1525, 0.8125, 0.1875, 0.7775, 0.2225, 0.8125, 0.1875, 0.8475, 0.1525, 0.8125, 0.1875, 0.7775, 0.2225, 0.8125, 0.1875, 0.8475, 0.1525, 0.8125, 0.1875, 0.7775, 0.2225, 0.8125, 0.1875, 0.8475, 0.1525, 0.8125, 0.1875, 0.7775, 0.2225, 0.8125, 0.1875, 0.8475, 0.1525, 0.8125, 0.1875, 0.7775, 0.2225, 0.8125, 0.1875, 0.8475, 0.1525, 0.8125, 0.1875, 0.7775, 0.2225, 0.8125, 0.1875, 0.8475, 0.1525, 0.8125, 0.1875, 0.7775, 0.2225, 0.8125, 0.1875, 0.8475, 0.1525, 0.8125, 0.1875, 0.7775])
me_ladder_rung_009.materials.append(mat_sea_matte)
me_ladder_rung_009.update()
me_ladder_rung_010 = bpy.data.meshes.new('Ladder rung.010')
me_ladder_rung_010.from_pydata([(-0.29, -0.03262, 3.09), (-0.29, -0.03892, 3.113), (-0.29, -0.05612, 3.131), (-0.29, -0.07962, 3.137), (-0.29, -0.1031, 3.131), (-0.29, -0.1203, 3.113), (-0.29, -0.1266, 3.09), (-0.29, -0.1203, 3.066), (-0.29, -0.1031, 3.049), (-0.29, -0.07962, 3.043), (-0.29, -0.05612, 3.049), (-0.29, -0.03892, 3.066), (0.29, -0.03562, 3.09), (0.29, -0.04152, 3.112), (0.29, -0.05762, 3.128), (0.29, -0.07962, 3.134), (0.29, -0.1016, 3.128), (0.29, -0.1177, 3.112), (0.29, -0.1236, 3.09), (0.29, -0.1177, 3.068), (0.29, -0.1016, 3.052), (0.29, -0.07962, 3.046), (0.29, -0.05762, 3.052), (0.29, -0.04152, 3.068)], [], [(11, 10, 9, 8, 7, 6, 5, 4, 3, 2, 1, 0), (12, 13, 14, 15, 16, 17, 18, 19, 20, 21, 22, 23), (0, 1, 13, 12), (1, 2, 14, 13), (2, 3, 15, 14), (3, 4, 16, 15), (4, 5, 17, 16), (5, 6, 18, 17), (6, 7, 19, 18), (7, 8, 20, 19), (8, 9, 21, 20), (9, 10, 22, 21), (10, 11, 23, 22), (11, 0, 12, 23)])
me_ladder_rung_010.polygons.foreach_set('use_smooth', [True] * 14)
_uv = me_ladder_rung_010.uv_layers.new(name='PaletteUV')
_uv.uv.foreach_set('vector', [0.2225, 0.8125, 0.2178, 0.83, 0.205, 0.8428, 0.1875, 0.8475, 0.17, 0.8428, 0.1572, 0.83, 0.1525, 0.8125, 0.1572, 0.795, 0.17, 0.7822, 0.1875, 0.7775, 0.205, 0.7822, 0.2178, 0.795, 0.2225, 0.8125, 0.2178, 0.83, 0.205, 0.8428, 0.1875, 0.8475, 0.17, 0.8428, 0.1572, 0.83, 0.1525, 0.8125, 0.1572, 0.795, 0.17, 0.7822, 0.1875, 0.7775, 0.205, 0.7822, 0.2178, 0.795, 0.2225, 0.8125, 0.1875, 0.8475, 0.1525, 0.8125, 0.1875, 0.7775, 0.2225, 0.8125, 0.1875, 0.8475, 0.1525, 0.8125, 0.1875, 0.7775, 0.2225, 0.8125, 0.1875, 0.8475, 0.1525, 0.8125, 0.1875, 0.7775, 0.2225, 0.8125, 0.1875, 0.8475, 0.1525, 0.8125, 0.1875, 0.7775, 0.2225, 0.8125, 0.1875, 0.8475, 0.1525, 0.8125, 0.1875, 0.7775, 0.2225, 0.8125, 0.1875, 0.8475, 0.1525, 0.8125, 0.1875, 0.7775, 0.2225, 0.8125, 0.1875, 0.8475, 0.1525, 0.8125, 0.1875, 0.7775, 0.2225, 0.8125, 0.1875, 0.8475, 0.1525, 0.8125, 0.1875, 0.7775, 0.2225, 0.8125, 0.1875, 0.8475, 0.1525, 0.8125, 0.1875, 0.7775, 0.2225, 0.8125, 0.1875, 0.8475, 0.1525, 0.8125, 0.1875, 0.7775, 0.2225, 0.8125, 0.1875, 0.8475, 0.1525, 0.8125, 0.1875, 0.7775, 0.2225, 0.8125, 0.1875, 0.8475, 0.1525, 0.8125, 0.1875, 0.7775])
me_ladder_rung_010.materials.append(mat_sea_matte)
me_ladder_rung_010.update()
me_recess_ladder_support = bpy.data.meshes.new('Recess ladder support')
me_recess_ladder_support.from_pydata([(-0.3025, -0.04462, 0.3425), (-0.3975, -0.04462, 0.3425), (-0.3975, -0.04462, 0.4375), (-0.3025, -0.04462, 0.4375), (-0.3035, 0.1154, 0.3435), (-0.3965, 0.1154, 0.3435), (-0.3965, 0.1154, 0.4365), (-0.3035, 0.1154, 0.4365)], [], [(3, 2, 1, 0), (4, 5, 6, 7), (0, 1, 5, 4), (1, 2, 6, 5), (2, 3, 7, 6), (3, 0, 4, 7)])
me_recess_ladder_support.polygons.foreach_set('use_smooth', [True] * 6)
_uv = me_recess_ladder_support.uv_layers.new(name='PaletteUV')
_uv.uv.foreach_set('vector', [0.2225, 0.0625, 0.1875, 0.0975, 0.1525, 0.0625, 0.1875, 0.0275, 0.2225, 0.0625, 0.1875, 0.0975, 0.1525, 0.0625, 0.1875, 0.0275, 0.2225, 0.0625, 0.1875, 0.0975, 0.1525, 0.0625, 0.1875, 0.0275, 0.2225, 0.0625, 0.1875, 0.0975, 0.1525, 0.0625, 0.1875, 0.0275, 0.2225, 0.0625, 0.1875, 0.0975, 0.1525, 0.0625, 0.1875, 0.0275, 0.2225, 0.0625, 0.1875, 0.0975, 0.1525, 0.0625, 0.1875, 0.0275])
me_recess_ladder_support.materials.append(mat_sea_matte)
me_recess_ladder_support.update()
me_recess_ladder_support_001 = bpy.data.meshes.new('Recess ladder support.001')
me_recess_ladder_support_001.from_pydata([(0.3975, -0.04462, 0.3425), (0.3025, -0.04462, 0.3425), (0.3025, -0.04462, 0.4375), (0.3975, -0.04462, 0.4375), (0.3965, 0.1154, 0.3435), (0.3035, 0.1154, 0.3435), (0.3035, 0.1154, 0.4365), (0.3965, 0.1154, 0.4365)], [], [(3, 2, 1, 0), (4, 5, 6, 7), (0, 1, 5, 4), (1, 2, 6, 5), (2, 3, 7, 6), (3, 0, 4, 7)])
me_recess_ladder_support_001.polygons.foreach_set('use_smooth', [True] * 6)
_uv = me_recess_ladder_support_001.uv_layers.new(name='PaletteUV')
_uv.uv.foreach_set('vector', [0.2225, 0.0625, 0.1875, 0.0975, 0.1525, 0.0625, 0.1875, 0.0275, 0.2225, 0.0625, 0.1875, 0.0975, 0.1525, 0.0625, 0.1875, 0.0275, 0.2225, 0.0625, 0.1875, 0.0975, 0.1525, 0.0625, 0.1875, 0.0275, 0.2225, 0.0625, 0.1875, 0.0975, 0.1525, 0.0625, 0.1875, 0.0275, 0.2225, 0.0625, 0.1875, 0.0975, 0.1525, 0.0625, 0.1875, 0.0275, 0.2225, 0.0625, 0.1875, 0.0975, 0.1525, 0.0625, 0.1875, 0.0275])
me_recess_ladder_support_001.materials.append(mat_sea_matte)
me_recess_ladder_support_001.update()
me_recess_ladder_support_002 = bpy.data.meshes.new('Recess ladder support.002')
me_recess_ladder_support_002.from_pydata([(-0.3025, -0.04462, 2.783), (-0.3975, -0.04462, 2.783), (-0.3975, -0.04462, 2.877), (-0.3025, -0.04462, 2.877), (-0.3035, 0.1154, 2.783), (-0.3965, 0.1154, 2.783), (-0.3965, 0.1154, 2.877), (-0.3035, 0.1154, 2.877)], [], [(3, 2, 1, 0), (4, 5, 6, 7), (0, 1, 5, 4), (1, 2, 6, 5), (2, 3, 7, 6), (3, 0, 4, 7)])
me_recess_ladder_support_002.polygons.foreach_set('use_smooth', [True] * 6)
_uv = me_recess_ladder_support_002.uv_layers.new(name='PaletteUV')
_uv.uv.foreach_set('vector', [0.2225, 0.0625, 0.1875, 0.0975, 0.1525, 0.0625, 0.1875, 0.0275, 0.2225, 0.0625, 0.1875, 0.0975, 0.1525, 0.0625, 0.1875, 0.0275, 0.2225, 0.0625, 0.1875, 0.0975, 0.1525, 0.0625, 0.1875, 0.0275, 0.2225, 0.0625, 0.1875, 0.0975, 0.1525, 0.0625, 0.1875, 0.0275, 0.2225, 0.0625, 0.1875, 0.0975, 0.1525, 0.0625, 0.1875, 0.0275, 0.2225, 0.0625, 0.1875, 0.0975, 0.1525, 0.0625, 0.1875, 0.0275])
me_recess_ladder_support_002.materials.append(mat_sea_matte)
me_recess_ladder_support_002.update()
me_recess_ladder_support_003 = bpy.data.meshes.new('Recess ladder support.003')
me_recess_ladder_support_003.from_pydata([(0.3975, -0.04462, 2.783), (0.3025, -0.04462, 2.783), (0.3025, -0.04462, 2.877), (0.3975, -0.04462, 2.877), (0.3965, 0.1154, 2.783), (0.3035, 0.1154, 2.783), (0.3035, 0.1154, 2.877), (0.3965, 0.1154, 2.877)], [], [(3, 2, 1, 0), (4, 5, 6, 7), (0, 1, 5, 4), (1, 2, 6, 5), (2, 3, 7, 6), (3, 0, 4, 7)])
me_recess_ladder_support_003.polygons.foreach_set('use_smooth', [True] * 6)
_uv = me_recess_ladder_support_003.uv_layers.new(name='PaletteUV')
_uv.uv.foreach_set('vector', [0.2225, 0.0625, 0.1875, 0.0975, 0.1525, 0.0625, 0.1875, 0.0275, 0.2225, 0.0625, 0.1875, 0.0975, 0.1525, 0.0625, 0.1875, 0.0275, 0.2225, 0.0625, 0.1875, 0.0975, 0.1525, 0.0625, 0.1875, 0.0275, 0.2225, 0.0625, 0.1875, 0.0975, 0.1525, 0.0625, 0.1875, 0.0275, 0.2225, 0.0625, 0.1875, 0.0975, 0.1525, 0.0625, 0.1875, 0.0275, 0.2225, 0.0625, 0.1875, 0.0975, 0.1525, 0.0625, 0.1875, 0.0275])
me_recess_ladder_support_003.materials.append(mat_sea_matte)
me_recess_ladder_support_003.update()

# ---- objects
ob_bent_ladder_upright = bpy.data.objects.new('Bent ladder upright', me_bent_ladder_upright)
ob_hook_leg_return = bpy.data.objects.new('Hook leg return', me_hook_leg_return)
ob_bent_ladder_upright_001 = bpy.data.objects.new('Bent ladder upright.001', me_bent_ladder_upright_001)
ob_hook_leg_return_001 = bpy.data.objects.new('Hook leg return.001', me_hook_leg_return_001)
ob_ladder_rung = bpy.data.objects.new('Ladder rung', me_ladder_rung)
ob_ladder_rung_001 = bpy.data.objects.new('Ladder rung.001', me_ladder_rung_001)
ob_ladder_rung_002 = bpy.data.objects.new('Ladder rung.002', me_ladder_rung_002)
ob_ladder_rung_003 = bpy.data.objects.new('Ladder rung.003', me_ladder_rung_003)
ob_ladder_rung_004 = bpy.data.objects.new('Ladder rung.004', me_ladder_rung_004)
ob_ladder_rung_005 = bpy.data.objects.new('Ladder rung.005', me_ladder_rung_005)
ob_ladder_rung_006 = bpy.data.objects.new('Ladder rung.006', me_ladder_rung_006)
ob_ladder_rung_007 = bpy.data.objects.new('Ladder rung.007', me_ladder_rung_007)
ob_ladder_rung_008 = bpy.data.objects.new('Ladder rung.008', me_ladder_rung_008)
ob_ladder_rung_009 = bpy.data.objects.new('Ladder rung.009', me_ladder_rung_009)
ob_ladder_rung_010 = bpy.data.objects.new('Ladder rung.010', me_ladder_rung_010)
ob_recess_ladder_support = bpy.data.objects.new('Recess ladder support', me_recess_ladder_support)
ob_recess_ladder_support_001 = bpy.data.objects.new('Recess ladder support.001', me_recess_ladder_support_001)
ob_recess_ladder_support_002 = bpy.data.objects.new('Recess ladder support.002', me_recess_ladder_support_002)
ob_recess_ladder_support_003 = bpy.data.objects.new('Recess ladder support.003', me_recess_ladder_support_003)

# ---- transforms, parenting, visibility, modifiers, constraints
ob_bent_ladder_upright.location = (0.0, 0.0, 0.0)
_m = ob_bent_ladder_upright.modifiers.new('Real edge rounding', 'BEVEL')
_m.width = 0.018
_m.width_pct = 0.018
_m.segments = 3
_m.harden_normals = True
_m = ob_bent_ladder_upright.modifiers.new('Weighted surface normals', 'WEIGHTED_NORMAL')
_m.keep_sharp = True
ob_hook_leg_return.location = (0.0, 0.0, 0.0)
_m = ob_hook_leg_return.modifiers.new('Real edge rounding', 'BEVEL')
_m.width = 0.018
_m.width_pct = 0.018
_m.segments = 3
_m.harden_normals = True
_m = ob_hook_leg_return.modifiers.new('Weighted surface normals', 'WEIGHTED_NORMAL')
_m.keep_sharp = True
ob_bent_ladder_upright_001.location = (0.0, 0.0, 0.0)
_m = ob_bent_ladder_upright_001.modifiers.new('Real edge rounding', 'BEVEL')
_m.width = 0.018
_m.width_pct = 0.018
_m.segments = 3
_m.harden_normals = True
_m = ob_bent_ladder_upright_001.modifiers.new('Weighted surface normals', 'WEIGHTED_NORMAL')
_m.keep_sharp = True
ob_hook_leg_return_001.location = (0.0, 0.0, 0.0)
_m = ob_hook_leg_return_001.modifiers.new('Real edge rounding', 'BEVEL')
_m.width = 0.018
_m.width_pct = 0.018
_m.segments = 3
_m.harden_normals = True
_m = ob_hook_leg_return_001.modifiers.new('Weighted surface normals', 'WEIGHTED_NORMAL')
_m.keep_sharp = True
ob_ladder_rung.location = (0.0, 0.0, 0.0)
_m = ob_ladder_rung.modifiers.new('Real edge rounding', 'BEVEL')
_m.width = 0.018
_m.width_pct = 0.018
_m.segments = 3
_m.harden_normals = True
_m = ob_ladder_rung.modifiers.new('Weighted surface normals', 'WEIGHTED_NORMAL')
_m.keep_sharp = True
ob_ladder_rung_001.location = (0.0, 0.0, 0.0)
_m = ob_ladder_rung_001.modifiers.new('Real edge rounding', 'BEVEL')
_m.width = 0.018
_m.width_pct = 0.018
_m.segments = 3
_m.harden_normals = True
_m = ob_ladder_rung_001.modifiers.new('Weighted surface normals', 'WEIGHTED_NORMAL')
_m.keep_sharp = True
ob_ladder_rung_002.location = (0.0, 0.0, 0.0)
_m = ob_ladder_rung_002.modifiers.new('Real edge rounding', 'BEVEL')
_m.width = 0.018
_m.width_pct = 0.018
_m.segments = 3
_m.harden_normals = True
_m = ob_ladder_rung_002.modifiers.new('Weighted surface normals', 'WEIGHTED_NORMAL')
_m.keep_sharp = True
ob_ladder_rung_003.location = (0.0, 0.0, 0.0)
_m = ob_ladder_rung_003.modifiers.new('Real edge rounding', 'BEVEL')
_m.width = 0.018
_m.width_pct = 0.018
_m.segments = 3
_m.harden_normals = True
_m = ob_ladder_rung_003.modifiers.new('Weighted surface normals', 'WEIGHTED_NORMAL')
_m.keep_sharp = True
ob_ladder_rung_004.location = (0.0, 0.0, 0.0)
_m = ob_ladder_rung_004.modifiers.new('Real edge rounding', 'BEVEL')
_m.width = 0.018
_m.width_pct = 0.018
_m.segments = 3
_m.harden_normals = True
_m = ob_ladder_rung_004.modifiers.new('Weighted surface normals', 'WEIGHTED_NORMAL')
_m.keep_sharp = True
ob_ladder_rung_005.location = (0.0, 0.0, 0.0)
_m = ob_ladder_rung_005.modifiers.new('Real edge rounding', 'BEVEL')
_m.width = 0.018
_m.width_pct = 0.018
_m.segments = 3
_m.harden_normals = True
_m = ob_ladder_rung_005.modifiers.new('Weighted surface normals', 'WEIGHTED_NORMAL')
_m.keep_sharp = True
ob_ladder_rung_006.location = (0.0, 0.0, 0.0)
_m = ob_ladder_rung_006.modifiers.new('Real edge rounding', 'BEVEL')
_m.width = 0.018
_m.width_pct = 0.018
_m.segments = 3
_m.harden_normals = True
_m = ob_ladder_rung_006.modifiers.new('Weighted surface normals', 'WEIGHTED_NORMAL')
_m.keep_sharp = True
ob_ladder_rung_007.location = (0.0, 0.0, 0.0)
_m = ob_ladder_rung_007.modifiers.new('Real edge rounding', 'BEVEL')
_m.width = 0.018
_m.width_pct = 0.018
_m.segments = 3
_m.harden_normals = True
_m = ob_ladder_rung_007.modifiers.new('Weighted surface normals', 'WEIGHTED_NORMAL')
_m.keep_sharp = True
ob_ladder_rung_008.location = (0.0, 0.0, 0.0)
_m = ob_ladder_rung_008.modifiers.new('Real edge rounding', 'BEVEL')
_m.width = 0.018
_m.width_pct = 0.018
_m.segments = 3
_m.harden_normals = True
_m = ob_ladder_rung_008.modifiers.new('Weighted surface normals', 'WEIGHTED_NORMAL')
_m.keep_sharp = True
ob_ladder_rung_009.location = (0.0, 0.0, 0.0)
_m = ob_ladder_rung_009.modifiers.new('Real edge rounding', 'BEVEL')
_m.width = 0.018
_m.width_pct = 0.018
_m.segments = 3
_m.harden_normals = True
_m = ob_ladder_rung_009.modifiers.new('Weighted surface normals', 'WEIGHTED_NORMAL')
_m.keep_sharp = True
ob_ladder_rung_010.location = (0.0, 0.0, 0.0)
_m = ob_ladder_rung_010.modifiers.new('Real edge rounding', 'BEVEL')
_m.width = 0.018
_m.width_pct = 0.018
_m.segments = 3
_m.harden_normals = True
_m = ob_ladder_rung_010.modifiers.new('Weighted surface normals', 'WEIGHTED_NORMAL')
_m.keep_sharp = True
ob_recess_ladder_support.location = (0.0, 0.0, 0.0)
_m = ob_recess_ladder_support.modifiers.new('Real edge rounding', 'BEVEL')
_m.width = 0.025
_m.width_pct = 0.025
_m.segments = 3
_m.harden_normals = True
_m = ob_recess_ladder_support.modifiers.new('Weighted surface normals', 'WEIGHTED_NORMAL')
_m.keep_sharp = True
ob_recess_ladder_support_001.location = (0.0, 0.0, 0.0)
_m = ob_recess_ladder_support_001.modifiers.new('Real edge rounding', 'BEVEL')
_m.width = 0.025
_m.width_pct = 0.025
_m.segments = 3
_m.harden_normals = True
_m = ob_recess_ladder_support_001.modifiers.new('Weighted surface normals', 'WEIGHTED_NORMAL')
_m.keep_sharp = True
ob_recess_ladder_support_002.location = (0.0, 0.0, 0.0)
_m = ob_recess_ladder_support_002.modifiers.new('Real edge rounding', 'BEVEL')
_m.width = 0.025
_m.width_pct = 0.025
_m.segments = 3
_m.harden_normals = True
_m = ob_recess_ladder_support_002.modifiers.new('Weighted surface normals', 'WEIGHTED_NORMAL')
_m.keep_sharp = True
ob_recess_ladder_support_003.location = (0.0, 0.0, 0.0)
_m = ob_recess_ladder_support_003.modifiers.new('Real edge rounding', 'BEVEL')
_m.width = 0.025
_m.width_pct = 0.025
_m.segments = 3
_m.harden_normals = True
_m = ob_recess_ladder_support_003.modifiers.new('Weighted surface normals', 'WEIGHTED_NORMAL')
_m.keep_sharp = True

# ---- collection membership
col_master___roof_ladder.objects.link(ob_bent_ladder_upright)
col_master___roof_ladder.objects.link(ob_hook_leg_return)
col_master___roof_ladder.objects.link(ob_bent_ladder_upright_001)
col_master___roof_ladder.objects.link(ob_hook_leg_return_001)
col_master___roof_ladder.objects.link(ob_ladder_rung)
col_master___roof_ladder.objects.link(ob_ladder_rung_001)
col_master___roof_ladder.objects.link(ob_ladder_rung_002)
col_master___roof_ladder.objects.link(ob_ladder_rung_003)
col_master___roof_ladder.objects.link(ob_ladder_rung_004)
col_master___roof_ladder.objects.link(ob_ladder_rung_005)
col_master___roof_ladder.objects.link(ob_ladder_rung_006)
col_master___roof_ladder.objects.link(ob_ladder_rung_007)
col_master___roof_ladder.objects.link(ob_ladder_rung_008)
col_master___roof_ladder.objects.link(ob_ladder_rung_009)
col_master___roof_ladder.objects.link(ob_ladder_rung_010)
col_master___roof_ladder.objects.link(ob_recess_ladder_support)
col_master___roof_ladder.objects.link(ob_recess_ladder_support_001)
col_master___roof_ladder.objects.link(ob_recess_ladder_support_002)
col_master___roof_ladder.objects.link(ob_recess_ladder_support_003)

# ---- scene / render settings (as saved in the file)
scene.frame_start = 1; scene.frame_end = 250; scene.frame_set(1)
scene.render.engine = 'BLENDER_EEVEE_NEXT'
scene.render.image_settings.exr_codec = 'NONE'
scene.render.use_bake_clear = False
scene.render.bake_margin = 0
scene.render.bake_bias = 0.0
scene.render.bake_samples = 0
scene.render.simplify_subdivision_render = 0
scene.render.simplify_child_particles_render = 0.0
scene.render.compositor_device = 'GPU'
scene.eevee.use_volume_custom_range = False
scene.eevee.gtao_distance = 0.0
scene.eevee.use_fast_gi = False
scene.eevee.fast_gi_thickness_near = 0.1
scene.eevee.fast_gi_thickness_far = 0.0
scene.eevee.ray_tracing_options.screen_trace_thickness = 0.1
bpy.context.view_layer.update()

# ---- added for rendering (the .blend has no active camera and no usable light): camera, sun + grey world if the file has none
cam_auto = bpy.data.cameras.new('AutoCamera')
cam_auto.lens = 50.0
cam_auto.sensor_width = 36.0
cam_auto.clip_end = 1000.0
ob_auto_camera = bpy.data.objects.new('AutoCamera', cam_auto)
scene.collection.objects.link(ob_auto_camera)
ob_auto_camera.location = (3.51258, -4.21757, 4.65639)
ob_auto_camera.rotation_euler = (1.09748, -7.21219e-08, 0.694738)
scene.camera = ob_auto_camera
light_auto_sun = bpy.data.lights.new('AutoSun', 'SUN')
light_auto_sun.energy = 3.0
light_auto_sun.angle = 0.0523599
ob_auto_sun = bpy.data.objects.new('AutoSun', light_auto_sun)
scene.collection.objects.link(ob_auto_sun)
ob_auto_sun.rotation_euler = (0.872665, 0.174533, 0.523599)
if scene.world is None:
    world_auto = bpy.data.worlds.new('AutoWorld')
    world_auto.color = (0.3, 0.3, 0.3)
    scene.world = world_auto
bpy.context.view_layer.update()
